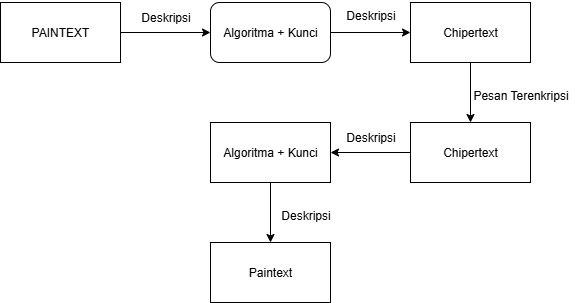

The diagram above was exported from draw.io. Its source (the exported page's mxGraphModel, read from the mxfile embedded in the PNG):
<mxGraphModel dx="1042" dy="510" grid="1" gridSize="10" guides="1" tooltips="1" connect="1" arrows="1" fold="1" page="1" pageScale="1" pageWidth="850" pageHeight="1100" math="0" shadow="0">
  <root>
    <mxCell id="0" />
    <mxCell id="1" parent="0" />
    <mxCell id="QAaPzQ1_tH0kPAnZbv6w-2" style="edgeStyle=orthogonalEdgeStyle;rounded=0;orthogonalLoop=1;jettySize=auto;html=1;entryX=0;entryY=0.5;entryDx=0;entryDy=0;" edge="1" parent="1" source="QAaPzQ1_tH0kPAnZbv6w-1" target="QAaPzQ1_tH0kPAnZbv6w-3">
      <mxGeometry relative="1" as="geometry">
        <mxPoint x="320" y="70" as="targetPoint" />
      </mxGeometry>
    </mxCell>
    <mxCell id="QAaPzQ1_tH0kPAnZbv6w-1" value="PAINTEXT" style="rounded=0;whiteSpace=wrap;html=1;" vertex="1" parent="1">
      <mxGeometry x="120" y="40" width="120" height="60" as="geometry" />
    </mxCell>
    <mxCell id="QAaPzQ1_tH0kPAnZbv6w-4" style="edgeStyle=orthogonalEdgeStyle;rounded=0;orthogonalLoop=1;jettySize=auto;html=1;entryX=0;entryY=0.5;entryDx=0;entryDy=0;" edge="1" parent="1" source="QAaPzQ1_tH0kPAnZbv6w-3" target="QAaPzQ1_tH0kPAnZbv6w-5">
      <mxGeometry relative="1" as="geometry">
        <mxPoint x="520" y="70" as="targetPoint" />
      </mxGeometry>
    </mxCell>
    <mxCell id="QAaPzQ1_tH0kPAnZbv6w-3" value="Algoritma + Kunci" style="rounded=1;whiteSpace=wrap;html=1;" vertex="1" parent="1">
      <mxGeometry x="330" y="40" width="120" height="60" as="geometry" />
    </mxCell>
    <mxCell id="QAaPzQ1_tH0kPAnZbv6w-9" style="edgeStyle=orthogonalEdgeStyle;rounded=0;orthogonalLoop=1;jettySize=auto;html=1;entryX=0.5;entryY=0;entryDx=0;entryDy=0;" edge="1" parent="1" source="QAaPzQ1_tH0kPAnZbv6w-5" target="QAaPzQ1_tH0kPAnZbv6w-8">
      <mxGeometry relative="1" as="geometry" />
    </mxCell>
    <mxCell id="QAaPzQ1_tH0kPAnZbv6w-5" value="Chipertext" style="rounded=0;whiteSpace=wrap;html=1;" vertex="1" parent="1">
      <mxGeometry x="530" y="40" width="120" height="60" as="geometry" />
    </mxCell>
    <mxCell id="QAaPzQ1_tH0kPAnZbv6w-13" value="" style="edgeStyle=orthogonalEdgeStyle;rounded=0;orthogonalLoop=1;jettySize=auto;html=1;" edge="1" parent="1" source="QAaPzQ1_tH0kPAnZbv6w-6" target="QAaPzQ1_tH0kPAnZbv6w-12">
      <mxGeometry relative="1" as="geometry" />
    </mxCell>
    <mxCell id="QAaPzQ1_tH0kPAnZbv6w-6" value="Algoritma + Kunci" style="rounded=0;whiteSpace=wrap;html=1;" vertex="1" parent="1">
      <mxGeometry x="330" y="160" width="120" height="60" as="geometry" />
    </mxCell>
    <mxCell id="QAaPzQ1_tH0kPAnZbv6w-10" style="edgeStyle=orthogonalEdgeStyle;rounded=0;orthogonalLoop=1;jettySize=auto;html=1;entryX=1;entryY=0.5;entryDx=0;entryDy=0;" edge="1" parent="1" source="QAaPzQ1_tH0kPAnZbv6w-8" target="QAaPzQ1_tH0kPAnZbv6w-6">
      <mxGeometry relative="1" as="geometry" />
    </mxCell>
    <mxCell id="QAaPzQ1_tH0kPAnZbv6w-8" value="Chipertext" style="rounded=0;whiteSpace=wrap;html=1;" vertex="1" parent="1">
      <mxGeometry x="530" y="160" width="120" height="60" as="geometry" />
    </mxCell>
    <mxCell id="QAaPzQ1_tH0kPAnZbv6w-12" value="Paintext" style="rounded=0;whiteSpace=wrap;html=1;" vertex="1" parent="1">
      <mxGeometry x="330" y="280" width="120" height="60" as="geometry" />
    </mxCell>
    <mxCell id="QAaPzQ1_tH0kPAnZbv6w-14" value="Deskripsi" style="text;html=1;align=center;verticalAlign=middle;resizable=0;points=[];autosize=1;strokeColor=none;fillColor=none;" vertex="1" parent="1">
      <mxGeometry x="250" y="40" width="70" height="30" as="geometry" />
    </mxCell>
    <mxCell id="QAaPzQ1_tH0kPAnZbv6w-15" value="Deskripsi" style="text;html=1;align=center;verticalAlign=middle;resizable=0;points=[];autosize=1;strokeColor=none;fillColor=none;" vertex="1" parent="1">
      <mxGeometry x="455" y="38" width="70" height="30" as="geometry" />
    </mxCell>
    <mxCell id="QAaPzQ1_tH0kPAnZbv6w-16" value="Pesan Terenkripsi" style="text;html=1;align=center;verticalAlign=middle;resizable=0;points=[];autosize=1;strokeColor=none;fillColor=none;" vertex="1" parent="1">
      <mxGeometry x="580" y="118" width="120" height="30" as="geometry" />
    </mxCell>
    <mxCell id="QAaPzQ1_tH0kPAnZbv6w-17" value="Deskripsi" style="text;html=1;align=center;verticalAlign=middle;resizable=0;points=[];autosize=1;strokeColor=none;fillColor=none;" vertex="1" parent="1">
      <mxGeometry x="455" y="160" width="70" height="30" as="geometry" />
    </mxCell>
    <mxCell id="QAaPzQ1_tH0kPAnZbv6w-18" value="Deskripsi" style="text;html=1;align=center;verticalAlign=middle;resizable=0;points=[];autosize=1;strokeColor=none;fillColor=none;" vertex="1" parent="1">
      <mxGeometry x="390" y="238" width="70" height="30" as="geometry" />
    </mxCell>
  </root>
</mxGraphModel>